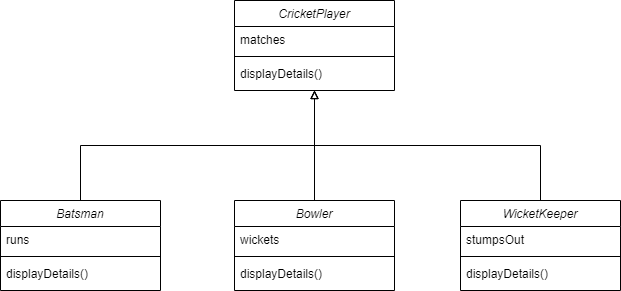

The diagram above was exported from draw.io. Its source (the exported page's mxGraphModel, read from the mxfile embedded in the PNG):
<mxGraphModel dx="852" dy="494" grid="1" gridSize="10" guides="1" tooltips="1" connect="1" arrows="1" fold="1" page="1" pageScale="1" pageWidth="827" pageHeight="1169" math="0" shadow="0">
  <root>
    <mxCell id="WIyWlLk6GJQsqaUBKTNV-0" />
    <mxCell id="WIyWlLk6GJQsqaUBKTNV-1" parent="WIyWlLk6GJQsqaUBKTNV-0" />
    <mxCell id="-KvKfVQ4vVHs9fpK3R_s-0" value="CricketPlayer" style="swimlane;fontStyle=2;align=center;verticalAlign=top;childLayout=stackLayout;horizontal=1;startSize=26;horizontalStack=0;resizeParent=1;resizeLast=0;collapsible=1;marginBottom=0;rounded=0;shadow=0;strokeWidth=1;" vertex="1" parent="WIyWlLk6GJQsqaUBKTNV-1">
      <mxGeometry x="344" y="130" width="160" height="90" as="geometry">
        <mxRectangle x="230" y="140" width="160" height="26" as="alternateBounds" />
      </mxGeometry>
    </mxCell>
    <mxCell id="-KvKfVQ4vVHs9fpK3R_s-1" value="matches" style="text;align=left;verticalAlign=top;spacingLeft=4;spacingRight=4;overflow=hidden;rotatable=0;points=[[0,0.5],[1,0.5]];portConstraint=eastwest;" vertex="1" parent="-KvKfVQ4vVHs9fpK3R_s-0">
      <mxGeometry y="26" width="160" height="26" as="geometry" />
    </mxCell>
    <mxCell id="-KvKfVQ4vVHs9fpK3R_s-4" value="" style="line;html=1;strokeWidth=1;align=left;verticalAlign=middle;spacingTop=-1;spacingLeft=3;spacingRight=3;rotatable=0;labelPosition=right;points=[];portConstraint=eastwest;" vertex="1" parent="-KvKfVQ4vVHs9fpK3R_s-0">
      <mxGeometry y="52" width="160" height="8" as="geometry" />
    </mxCell>
    <mxCell id="-KvKfVQ4vVHs9fpK3R_s-5" value="displayDetails()" style="text;align=left;verticalAlign=top;spacingLeft=4;spacingRight=4;overflow=hidden;rotatable=0;points=[[0,0.5],[1,0.5]];portConstraint=eastwest;" vertex="1" parent="-KvKfVQ4vVHs9fpK3R_s-0">
      <mxGeometry y="60" width="160" height="26" as="geometry" />
    </mxCell>
    <mxCell id="-KvKfVQ4vVHs9fpK3R_s-6" style="edgeStyle=elbowEdgeStyle;rounded=0;orthogonalLoop=1;jettySize=auto;elbow=vertical;html=1;exitX=0.5;exitY=0;exitDx=0;exitDy=0;endArrow=block;endFill=0;strokeColor=#000000;" edge="1" parent="WIyWlLk6GJQsqaUBKTNV-1" source="-KvKfVQ4vVHs9fpK3R_s-8" target="-KvKfVQ4vVHs9fpK3R_s-0">
      <mxGeometry relative="1" as="geometry" />
    </mxCell>
    <mxCell id="-KvKfVQ4vVHs9fpK3R_s-8" value="Batsman" style="swimlane;fontStyle=2;align=center;verticalAlign=top;childLayout=stackLayout;horizontal=1;startSize=26;horizontalStack=0;resizeParent=1;resizeLast=0;collapsible=1;marginBottom=0;rounded=0;shadow=0;strokeWidth=1;" vertex="1" parent="WIyWlLk6GJQsqaUBKTNV-1">
      <mxGeometry x="110" y="330" width="160" height="90" as="geometry">
        <mxRectangle x="230" y="140" width="160" height="26" as="alternateBounds" />
      </mxGeometry>
    </mxCell>
    <mxCell id="-KvKfVQ4vVHs9fpK3R_s-9" value="runs" style="text;align=left;verticalAlign=top;spacingLeft=4;spacingRight=4;overflow=hidden;rotatable=0;points=[[0,0.5],[1,0.5]];portConstraint=eastwest;" vertex="1" parent="-KvKfVQ4vVHs9fpK3R_s-8">
      <mxGeometry y="26" width="160" height="26" as="geometry" />
    </mxCell>
    <mxCell id="-KvKfVQ4vVHs9fpK3R_s-11" value="" style="line;html=1;strokeWidth=1;align=left;verticalAlign=middle;spacingTop=-1;spacingLeft=3;spacingRight=3;rotatable=0;labelPosition=right;points=[];portConstraint=eastwest;" vertex="1" parent="-KvKfVQ4vVHs9fpK3R_s-8">
      <mxGeometry y="52" width="160" height="8" as="geometry" />
    </mxCell>
    <mxCell id="-KvKfVQ4vVHs9fpK3R_s-12" value="displayDetails()" style="text;align=left;verticalAlign=top;spacingLeft=4;spacingRight=4;overflow=hidden;rotatable=0;points=[[0,0.5],[1,0.5]];portConstraint=eastwest;" vertex="1" parent="-KvKfVQ4vVHs9fpK3R_s-8">
      <mxGeometry y="60" width="160" height="26" as="geometry" />
    </mxCell>
    <mxCell id="-KvKfVQ4vVHs9fpK3R_s-28" style="edgeStyle=orthogonalEdgeStyle;rounded=0;orthogonalLoop=1;jettySize=auto;html=1;exitX=0.5;exitY=0;exitDx=0;exitDy=0;endArrow=block;endFill=0;" edge="1" parent="WIyWlLk6GJQsqaUBKTNV-1" source="-KvKfVQ4vVHs9fpK3R_s-18" target="-KvKfVQ4vVHs9fpK3R_s-0">
      <mxGeometry relative="1" as="geometry" />
    </mxCell>
    <mxCell id="-KvKfVQ4vVHs9fpK3R_s-29" style="edgeStyle=orthogonalEdgeStyle;rounded=0;orthogonalLoop=1;jettySize=auto;html=1;exitX=0.5;exitY=0;exitDx=0;exitDy=0;endArrow=block;endFill=0;" edge="1" parent="WIyWlLk6GJQsqaUBKTNV-1" source="-KvKfVQ4vVHs9fpK3R_s-22" target="-KvKfVQ4vVHs9fpK3R_s-0">
      <mxGeometry relative="1" as="geometry" />
    </mxCell>
    <mxCell id="-KvKfVQ4vVHs9fpK3R_s-22" value="WicketKeeper" style="swimlane;fontStyle=2;align=center;verticalAlign=top;childLayout=stackLayout;horizontal=1;startSize=26;horizontalStack=0;resizeParent=1;resizeLast=0;collapsible=1;marginBottom=0;rounded=0;shadow=0;strokeWidth=1;" vertex="1" parent="WIyWlLk6GJQsqaUBKTNV-1">
      <mxGeometry x="570" y="330" width="160" height="90" as="geometry">
        <mxRectangle x="230" y="140" width="160" height="26" as="alternateBounds" />
      </mxGeometry>
    </mxCell>
    <mxCell id="-KvKfVQ4vVHs9fpK3R_s-23" value="stumpsOut" style="text;align=left;verticalAlign=top;spacingLeft=4;spacingRight=4;overflow=hidden;rotatable=0;points=[[0,0.5],[1,0.5]];portConstraint=eastwest;" vertex="1" parent="-KvKfVQ4vVHs9fpK3R_s-22">
      <mxGeometry y="26" width="160" height="26" as="geometry" />
    </mxCell>
    <mxCell id="-KvKfVQ4vVHs9fpK3R_s-24" value="" style="line;html=1;strokeWidth=1;align=left;verticalAlign=middle;spacingTop=-1;spacingLeft=3;spacingRight=3;rotatable=0;labelPosition=right;points=[];portConstraint=eastwest;" vertex="1" parent="-KvKfVQ4vVHs9fpK3R_s-22">
      <mxGeometry y="52" width="160" height="8" as="geometry" />
    </mxCell>
    <mxCell id="-KvKfVQ4vVHs9fpK3R_s-25" value="displayDetails()" style="text;align=left;verticalAlign=top;spacingLeft=4;spacingRight=4;overflow=hidden;rotatable=0;points=[[0,0.5],[1,0.5]];portConstraint=eastwest;" vertex="1" parent="-KvKfVQ4vVHs9fpK3R_s-22">
      <mxGeometry y="60" width="160" height="26" as="geometry" />
    </mxCell>
    <mxCell id="-KvKfVQ4vVHs9fpK3R_s-18" value="Bowler" style="swimlane;fontStyle=2;align=center;verticalAlign=top;childLayout=stackLayout;horizontal=1;startSize=26;horizontalStack=0;resizeParent=1;resizeLast=0;collapsible=1;marginBottom=0;rounded=0;shadow=0;strokeWidth=1;" vertex="1" parent="WIyWlLk6GJQsqaUBKTNV-1">
      <mxGeometry x="344" y="330" width="160" height="90" as="geometry">
        <mxRectangle x="230" y="140" width="160" height="26" as="alternateBounds" />
      </mxGeometry>
    </mxCell>
    <mxCell id="-KvKfVQ4vVHs9fpK3R_s-19" value="wickets" style="text;align=left;verticalAlign=top;spacingLeft=4;spacingRight=4;overflow=hidden;rotatable=0;points=[[0,0.5],[1,0.5]];portConstraint=eastwest;" vertex="1" parent="-KvKfVQ4vVHs9fpK3R_s-18">
      <mxGeometry y="26" width="160" height="26" as="geometry" />
    </mxCell>
    <mxCell id="-KvKfVQ4vVHs9fpK3R_s-20" value="" style="line;html=1;strokeWidth=1;align=left;verticalAlign=middle;spacingTop=-1;spacingLeft=3;spacingRight=3;rotatable=0;labelPosition=right;points=[];portConstraint=eastwest;" vertex="1" parent="-KvKfVQ4vVHs9fpK3R_s-18">
      <mxGeometry y="52" width="160" height="8" as="geometry" />
    </mxCell>
    <mxCell id="-KvKfVQ4vVHs9fpK3R_s-21" value="displayDetails()" style="text;align=left;verticalAlign=top;spacingLeft=4;spacingRight=4;overflow=hidden;rotatable=0;points=[[0,0.5],[1,0.5]];portConstraint=eastwest;" vertex="1" parent="-KvKfVQ4vVHs9fpK3R_s-18">
      <mxGeometry y="60" width="160" height="26" as="geometry" />
    </mxCell>
  </root>
</mxGraphModel>